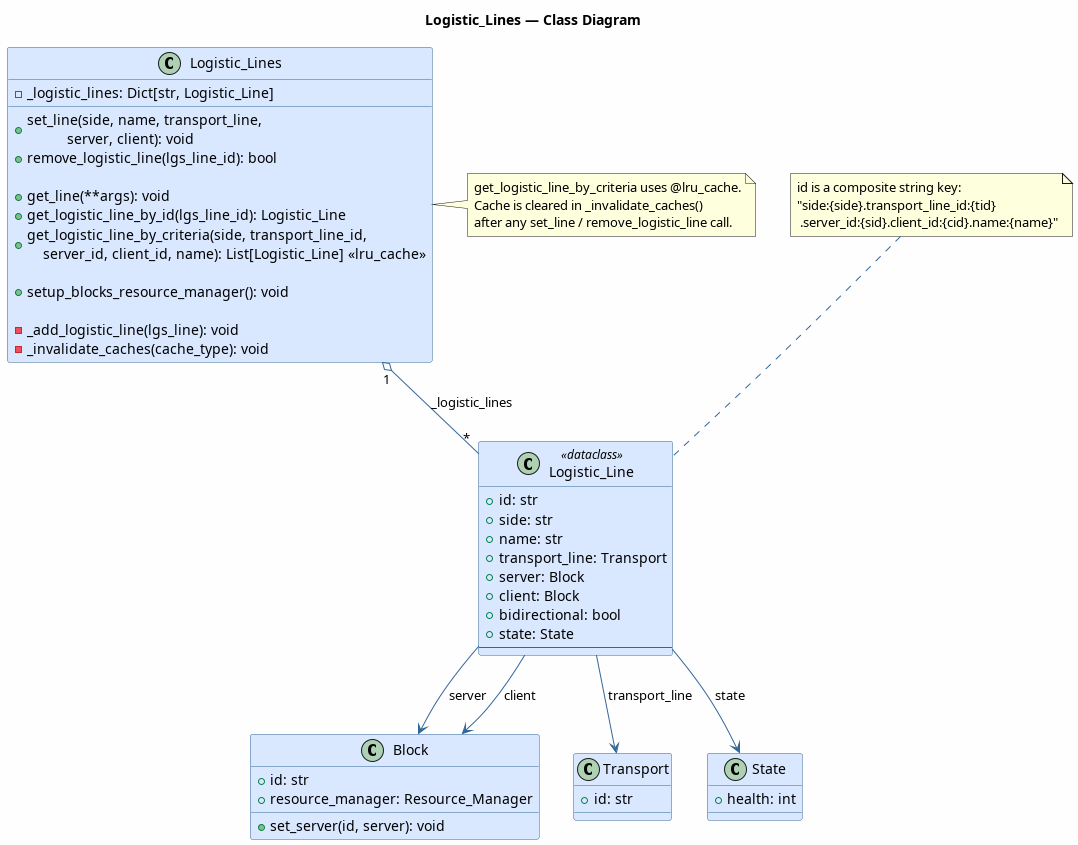

The diagram above was rendered by PlantUML. Its source (embedded in the PNG):
@startuml Logistic_Lines.Class.Diagram
title Logistic_Lines — Class Diagram

skinparam classBackgroundColor #D9E8FF
skinparam classBorderColor #336699
skinparam ArrowColor #336699
skinparam backgroundColor #FEFEFE

class Logistic_Line <<dataclass>> {
    +id: str
    +side: str
    +name: str
    +transport_line: Transport
    +server: Block
    +client: Block
    +bidirectional: bool
    +state: State
    --
    ' id format:
    ' "side:{side}.transport_line_id:{tid}
    '  .server_id:{sid}.client_id:{cid}.name:{name}"
}

class Logistic_Lines {
    ' Private attributes
    -_logistic_lines: Dict[str, Logistic_Line]

    ' Line management
    +set_line(side, name, transport_line,\n          server, client): void
    +remove_logistic_line(lgs_line_id): bool

    ' Queries
    +get_line(**args): void
    +get_logistic_line_by_id(lgs_line_id): Logistic_Line
    +get_logistic_line_by_criteria(side, transport_line_id,\n    server_id, client_id, name): List[Logistic_Line] <<lru_cache>>

    ' Resource manager setup
    +setup_blocks_resource_manager(): void

    ' Private helpers
    -_add_logistic_line(lgs_line): void
    -_invalidate_caches(cache_type): void
}

class Block {
    +id: str
    +resource_manager: Resource_Manager
    +set_server(id, server): void
}

class Transport {
    +id: str
}

class State {
    +health: int
}

Logistic_Lines "1" o-- "*" Logistic_Line : _logistic_lines
Logistic_Line --> Transport : transport_line
Logistic_Line --> Block : server
Logistic_Line --> Block : client
Logistic_Line --> State : state

note top of Logistic_Line
  id is a composite string key:
  "side:{side}.transport_line_id:{tid}
   .server_id:{sid}.client_id:{cid}.name:{name}"
end note

note right of Logistic_Lines
  get_logistic_line_by_criteria uses @lru_cache.
  Cache is cleared in _invalidate_caches()
  after any set_line / remove_logistic_line call.
end note

@enduml